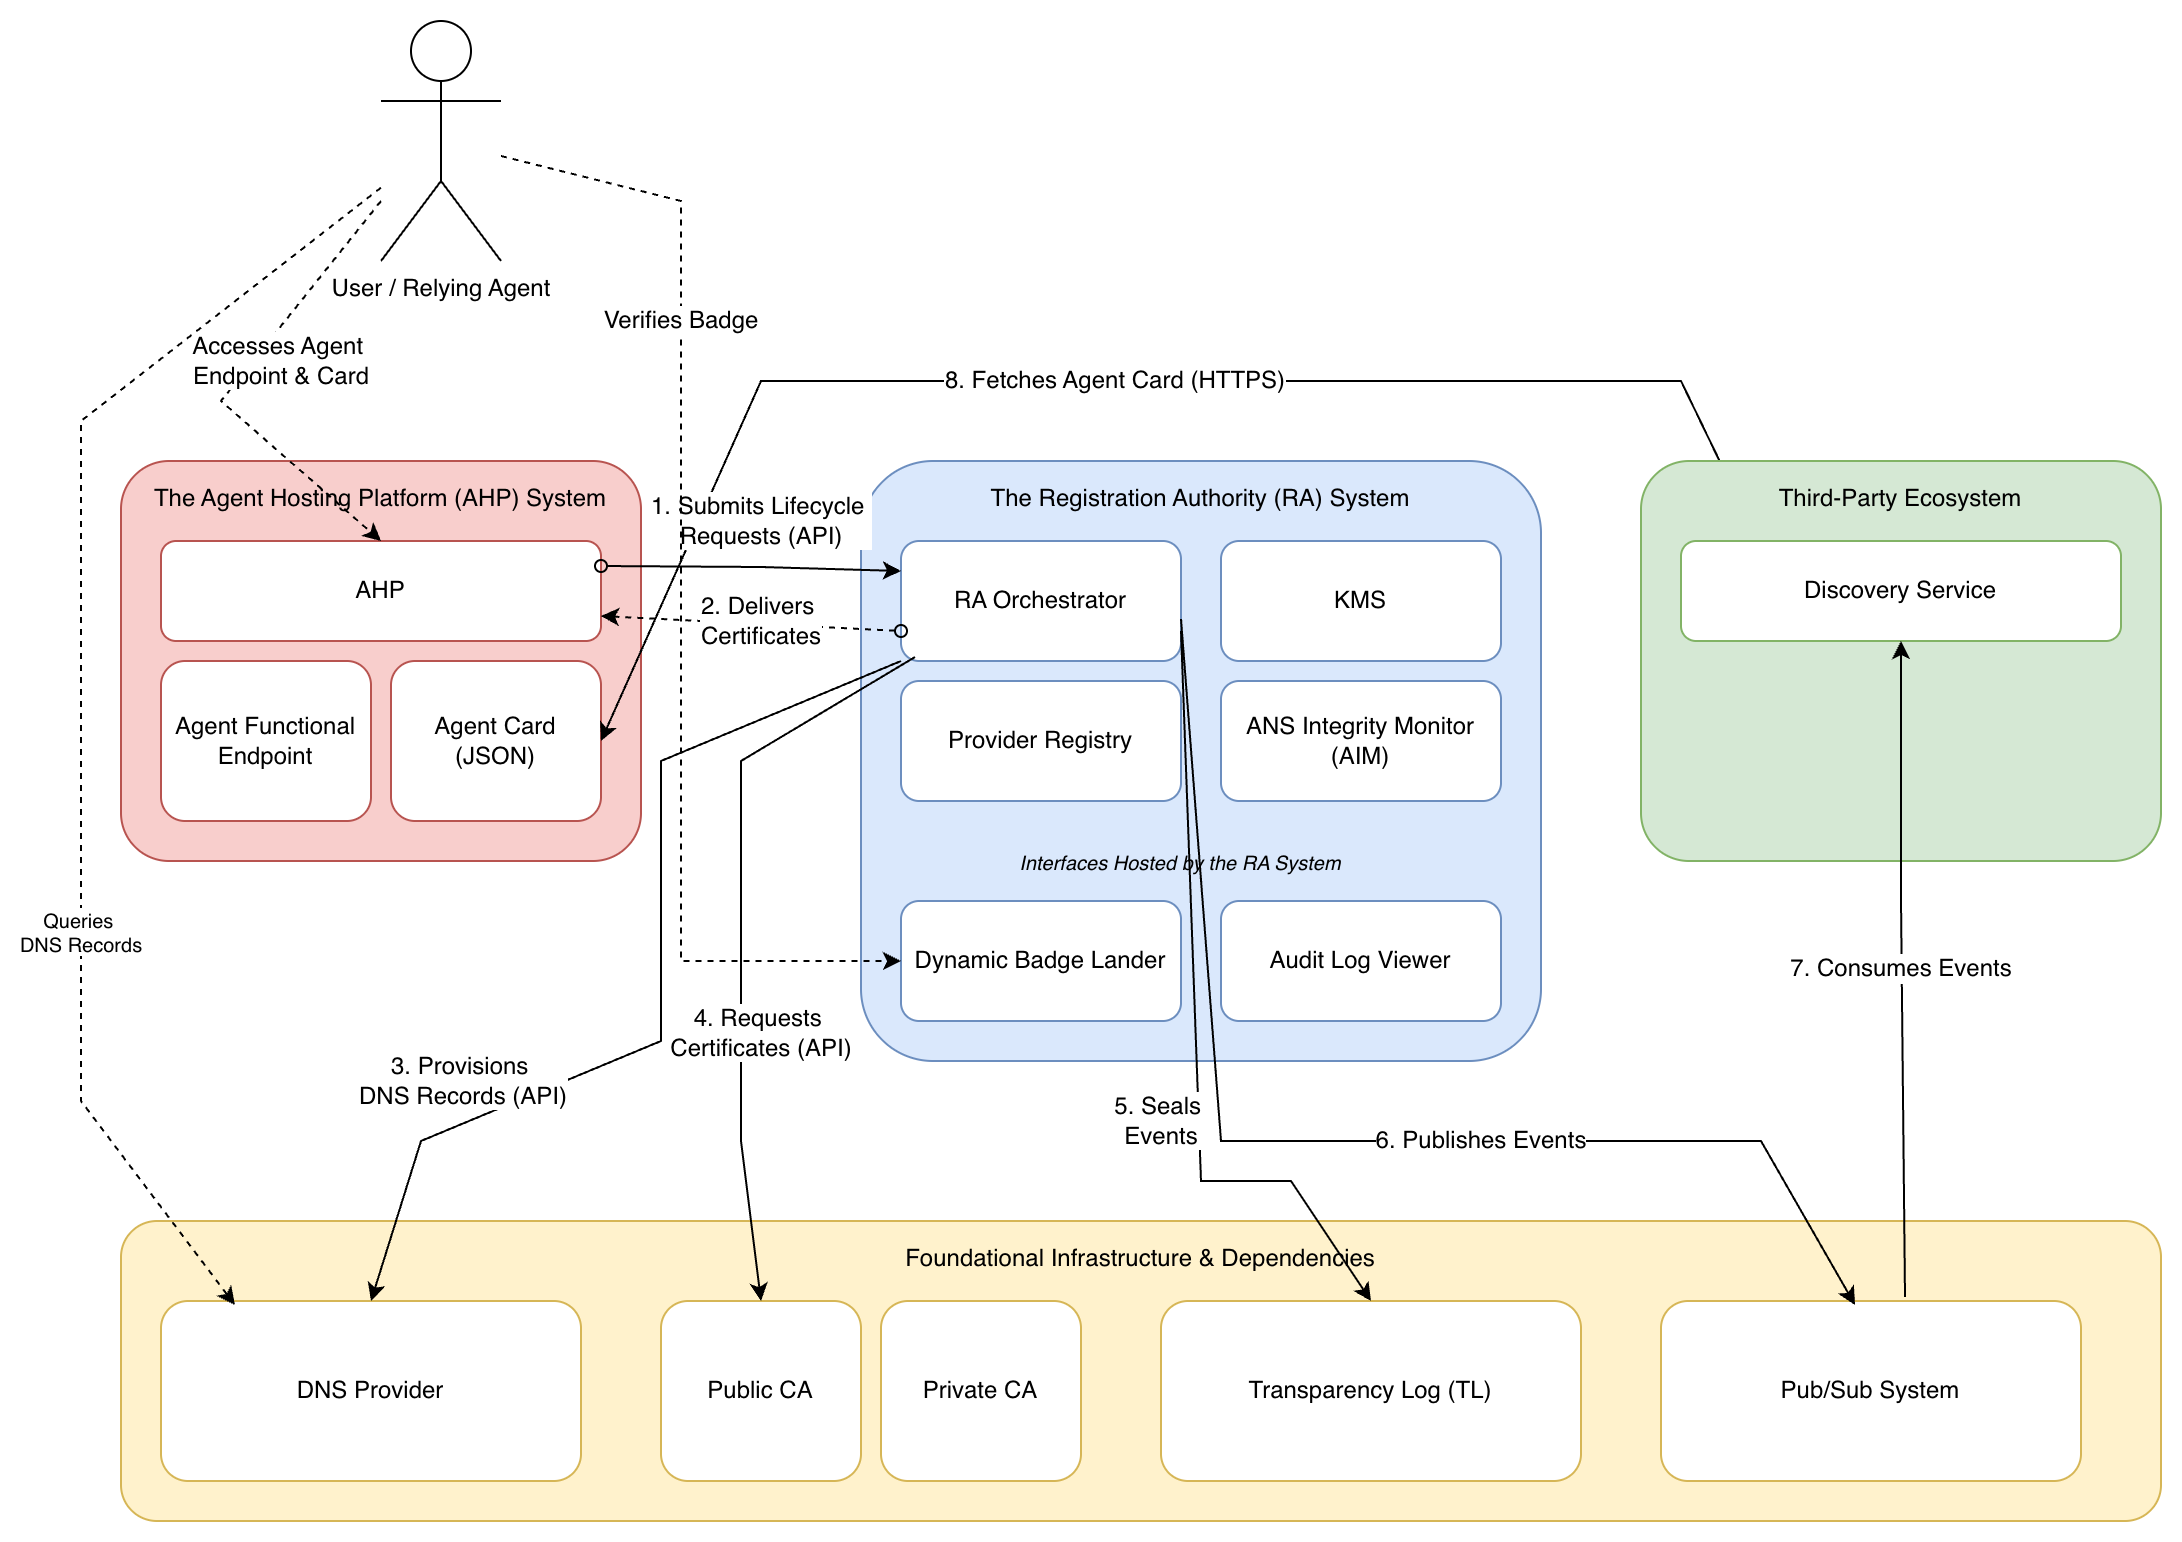

The diagram above was exported from draw.io. Its source (the exported page's mxGraphModel, read from the mxfile embedded in the PNG):
<mxGraphModel dx="1148" dy="812" grid="1" gridSize="10" guides="1" tooltips="1" connect="1" arrows="1" fold="1" page="1" pageScale="1" pageWidth="850" pageHeight="1100" math="0" shadow="0">
  <root>
    <mxCell id="0" />
    <mxCell id="1" parent="0" />
    <mxCell id="xYWmZsiBrtKuwxIkXUpv-6" parent="1" style="rounded=1;whiteSpace=wrap;html=1;arcSize=12;align=center;verticalAlign=top;spacingTop=5;fillColor=#f8cecc;strokeColor=#b85450;" value="The Agent Hosting Platform (AHP) System" vertex="1">
      <mxGeometry height="200" width="260" x="60" y="280" as="geometry" />
    </mxCell>
    <mxCell id="xYWmZsiBrtKuwxIkXUpv-7" parent="xYWmZsiBrtKuwxIkXUpv-6" style="rounded=1;whiteSpace=wrap;html=1;fillColor=#ffffff;strokeColor=#b85450;" value="AHP" vertex="1">
      <mxGeometry height="50" width="220" x="20" y="40" as="geometry" />
    </mxCell>
    <mxCell id="xYWmZsiBrtKuwxIkXUpv-8" parent="xYWmZsiBrtKuwxIkXUpv-6" style="rounded=1;whiteSpace=wrap;html=1;fillColor=#ffffff;strokeColor=#b85450;" value="Agent Functional Endpoint" vertex="1">
      <mxGeometry height="80" width="105" x="20" y="100" as="geometry" />
    </mxCell>
    <mxCell id="xYWmZsiBrtKuwxIkXUpv-9" parent="xYWmZsiBrtKuwxIkXUpv-6" style="rounded=1;whiteSpace=wrap;html=1;fillColor=#ffffff;strokeColor=#b85450;" value="Agent Card (JSON)" vertex="1">
      <mxGeometry height="80" width="105" x="135" y="100" as="geometry" />
    </mxCell>
    <mxCell id="xYWmZsiBrtKuwxIkXUpv-24" edge="1" parent="1" source="xYWmZsiBrtKuwxIkXUpv-16" style="endArrow=classic;html=1;rounded=0;fontSize=12;exitX=0.182;exitY=0.06;exitDx=0;exitDy=0;entryX=1;entryY=0.5;entryDx=0;entryDy=0;exitPerimeter=0;" target="xYWmZsiBrtKuwxIkXUpv-9" value="8. Fetches Agent Card (HTTPS)">
      <mxGeometry height="50" relative="1" width="50" as="geometry">
        <Array as="points">
          <mxPoint x="840" y="240" />
          <mxPoint x="380" y="240" />
        </Array>
        <mxPoint x="840" y="360" as="sourcePoint" />
        <mxPoint x="300" y="440" as="targetPoint" />
      </mxGeometry>
    </mxCell>
    <mxCell id="xYWmZsiBrtKuwxIkXUpv-1" parent="1" style="rounded=1;whiteSpace=wrap;html=1;arcSize=12;align=center;verticalAlign=top;spacingTop=5;fillColor=#dae8fc;strokeColor=#6c8ebf;" value="The Registration Authority (RA) System" vertex="1">
      <mxGeometry height="300" width="340" x="430" y="280" as="geometry" />
    </mxCell>
    <mxCell id="xYWmZsiBrtKuwxIkXUpv-2" parent="xYWmZsiBrtKuwxIkXUpv-1" style="rounded=1;whiteSpace=wrap;html=1;fillColor=#ffffff;strokeColor=#6c8ebf;" value="RA Orchestrator" vertex="1">
      <mxGeometry height="60" width="140" x="20" y="40" as="geometry" />
    </mxCell>
    <mxCell id="xYWmZsiBrtKuwxIkXUpv-3" parent="xYWmZsiBrtKuwxIkXUpv-1" style="rounded=1;whiteSpace=wrap;html=1;fillColor=#ffffff;strokeColor=#6c8ebf;" value="KMS" vertex="1">
      <mxGeometry height="60" width="140" x="180" y="40" as="geometry" />
    </mxCell>
    <mxCell id="xYWmZsiBrtKuwxIkXUpv-4" parent="xYWmZsiBrtKuwxIkXUpv-1" style="rounded=1;whiteSpace=wrap;html=1;fillColor=#ffffff;strokeColor=#6c8ebf;" value="Provider Registry" vertex="1">
      <mxGeometry height="60" width="140" x="20" y="110" as="geometry" />
    </mxCell>
    <mxCell id="xYWmZsiBrtKuwxIkXUpv-5" parent="xYWmZsiBrtKuwxIkXUpv-1" style="rounded=1;whiteSpace=wrap;html=1;fillColor=#ffffff;strokeColor=#6c8ebf;" value="ANS Integrity Monitor (AIM)" vertex="1">
      <mxGeometry height="60" width="140" x="180" y="110" as="geometry" />
    </mxCell>
    <mxCell id="xYWmZsiBrtKuwxIkXUpv-10" parent="1" style="rounded=1;whiteSpace=wrap;html=1;arcSize=12;align=center;verticalAlign=top;spacingTop=5;fillColor=#fff2cc;strokeColor=#d6b656;" value="Foundational Infrastructure &amp; Dependencies" vertex="1">
      <mxGeometry height="150" width="1020" x="60" y="660" as="geometry" />
    </mxCell>
    <mxCell id="xYWmZsiBrtKuwxIkXUpv-11" parent="xYWmZsiBrtKuwxIkXUpv-10" style="rounded=1;whiteSpace=wrap;html=1;fillColor=#ffffff;strokeColor=#d6b656;" value="DNS Provider" vertex="1">
      <mxGeometry height="90" width="210" x="20" y="40" as="geometry" />
    </mxCell>
    <mxCell id="xYWmZsiBrtKuwxIkXUpv-12" parent="xYWmZsiBrtKuwxIkXUpv-10" style="rounded=1;whiteSpace=wrap;html=1;fillColor=#ffffff;strokeColor=#d6b656;" value="Public CA" vertex="1">
      <mxGeometry height="90" width="100" x="270" y="40" as="geometry" />
    </mxCell>
    <mxCell id="xYWmZsiBrtKuwxIkXUpv-12b" parent="xYWmZsiBrtKuwxIkXUpv-10" style="rounded=1;whiteSpace=wrap;html=1;fillColor=#ffffff;strokeColor=#d6b656;" value="Private CA" vertex="1">
      <mxGeometry height="90" width="100" x="380" y="40" as="geometry" />
    </mxCell>
    <mxCell id="xYWmZsiBrtKuwxIkXUpv-13" parent="xYWmZsiBrtKuwxIkXUpv-10" style="rounded=1;whiteSpace=wrap;html=1;fillColor=#ffffff;strokeColor=#d6b656;" value="Transparency Log (TL)" vertex="1">
      <mxGeometry height="90" width="210" x="520" y="40" as="geometry" />
    </mxCell>
    <mxCell id="xYWmZsiBrtKuwxIkXUpv-14" parent="xYWmZsiBrtKuwxIkXUpv-10" style="rounded=1;whiteSpace=wrap;html=1;fillColor=#ffffff;strokeColor=#d6b656;" value="Pub/Sub System" vertex="1">
      <mxGeometry height="90" width="210" x="770" y="40" as="geometry" />
    </mxCell>
    <mxCell id="xYWmZsiBrtKuwxIkXUpv-15" parent="1" style="rounded=1;whiteSpace=wrap;html=1;arcSize=12;align=center;verticalAlign=top;spacingTop=5;fillColor=#d5e8d4;strokeColor=#82b366;" value="Third-Party Ecosystem" vertex="1">
      <mxGeometry height="200" width="260" x="820" y="280" as="geometry" />
    </mxCell>
    <mxCell id="xYWmZsiBrtKuwxIkXUpv-16" parent="xYWmZsiBrtKuwxIkXUpv-15" style="rounded=1;whiteSpace=wrap;html=1;fillColor=#ffffff;strokeColor=#82b366;" value="Discovery Service" vertex="1">
      <mxGeometry height="50" width="220" x="20" y="40" as="geometry" />
    </mxCell>
    <mxCell id="xYWmZsiBrtKuwxIkXUpv-17" edge="1" parent="1" source="xYWmZsiBrtKuwxIkXUpv-7" style="endArrow=classic;html=1;rounded=0;fontSize=12;entryX=0;entryY=0.25;entryDx=0;entryDy=0;exitX=1;exitY=0.25;exitDx=0;exitDy=0;startArrow=oval;startFill=0;" target="xYWmZsiBrtKuwxIkXUpv-2" value="1. Submits Lifecycle&amp;nbsp;&lt;div&gt;Requests (API)&lt;/div&gt;">
      <mxGeometry height="50" relative="1" width="50" x="0.0646" y="23" as="geometry">
        <mxPoint x="-1" as="offset" />
        <Array as="points">
          <mxPoint x="380" y="333" />
        </Array>
        <mxPoint x="330" y="365" as="sourcePoint" />
        <mxPoint x="380" y="365" as="targetPoint" />
      </mxGeometry>
    </mxCell>
    <mxCell id="xYWmZsiBrtKuwxIkXUpv-18" edge="1" parent="1" source="xYWmZsiBrtKuwxIkXUpv-2" style="endArrow=classic;html=1;rounded=0;fontSize=12;dashed=1;exitX=0;exitY=0.75;exitDx=0;exitDy=0;entryX=1;entryY=0.75;entryDx=0;entryDy=0;startArrow=oval;startFill=0;" target="xYWmZsiBrtKuwxIkXUpv-7" value="2. Delivers&amp;nbsp;&lt;div&gt;Certificates&lt;/div&gt;">
      <mxGeometry height="50" relative="1" width="50" x="-0.0657" y="-1" as="geometry">
        <mxPoint y="-1" as="offset" />
        <mxPoint x="390" y="410" as="sourcePoint" />
        <mxPoint x="280" y="540" as="targetPoint" />
      </mxGeometry>
    </mxCell>
    <mxCell id="xYWmZsiBrtKuwxIkXUpv-19" edge="1" parent="1" source="xYWmZsiBrtKuwxIkXUpv-2" style="endArrow=classic;html=1;rounded=0;fontSize=12;exitX=0;exitY=1;exitDx=0;exitDy=0;entryX=0.5;entryY=0;entryDx=0;entryDy=0;" target="xYWmZsiBrtKuwxIkXUpv-11" value="3. Provisions&amp;nbsp;&lt;div&gt;DNS Records (API)&lt;/div&gt;">
      <mxGeometry height="50" relative="1" width="50" x="0.5273" y="-20" as="geometry">
        <mxPoint as="offset" />
        <Array as="points">
          <mxPoint x="330" y="430" />
          <mxPoint x="330" y="570" />
          <mxPoint x="210" y="620" />
        </Array>
        <mxPoint x="420" y="390" as="sourcePoint" />
        <mxPoint x="470" y="390" as="targetPoint" />
      </mxGeometry>
    </mxCell>
    <mxCell id="xYWmZsiBrtKuwxIkXUpv-20" edge="1" parent="1" source="xYWmZsiBrtKuwxIkXUpv-2" style="endArrow=classic;html=1;rounded=0;fontSize=12;exitX=0.05;exitY=0.967;exitDx=0;exitDy=0;entryX=0.5;entryY=0;entryDx=0;entryDy=0;exitPerimeter=0;" target="xYWmZsiBrtKuwxIkXUpv-12" value="4. Requests&amp;nbsp;&lt;div&gt;Certificates (API)&lt;/div&gt;">
      <mxGeometry height="50" relative="1" width="50" x="0.2745" y="10" as="geometry">
        <mxPoint as="offset" />
        <Array as="points">
          <mxPoint x="370" y="430" />
          <mxPoint x="370" y="620" />
        </Array>
        <mxPoint x="460" y="390" as="sourcePoint" />
        <mxPoint x="510" y="390" as="targetPoint" />
      </mxGeometry>
    </mxCell>
    <mxCell id="xYWmZsiBrtKuwxIkXUpv-21" edge="1" parent="1" source="xYWmZsiBrtKuwxIkXUpv-2" style="endArrow=classic;html=1;rounded=0;fontSize=12;exitX=1;exitY=0.75;exitDx=0;exitDy=0;entryX=0.5;entryY=0;entryDx=0;entryDy=0;" target="xYWmZsiBrtKuwxIkXUpv-13" value="5. Seals&amp;nbsp;&lt;div&gt;Events&lt;/div&gt;">
      <mxGeometry height="50" relative="1" width="50" x="0.2464" y="-19" as="geometry">
        <mxPoint as="offset" />
        <Array as="points">
          <mxPoint x="600" y="640" />
          <mxPoint x="645" y="640" />
        </Array>
        <mxPoint x="520" y="390" as="sourcePoint" />
        <mxPoint x="570" y="390" as="targetPoint" />
      </mxGeometry>
    </mxCell>
    <mxCell id="xYWmZsiBrtKuwxIkXUpv-22" edge="1" parent="1" source="xYWmZsiBrtKuwxIkXUpv-2" style="endArrow=classic;html=1;rounded=0;fontSize=12;exitX=1;exitY=0.65;exitDx=0;exitDy=0;entryX=0.462;entryY=0.022;entryDx=0;entryDy=0;exitPerimeter=0;entryPerimeter=0;" target="xYWmZsiBrtKuwxIkXUpv-14" value="6. Publishes Events">
      <mxGeometry height="50" relative="1" width="50" x="0.2511" as="geometry">
        <mxPoint as="offset" />
        <Array as="points">
          <mxPoint x="610" y="620" />
          <mxPoint x="760" y="620" />
          <mxPoint x="880" y="620" />
        </Array>
        <mxPoint x="550" y="390" as="sourcePoint" />
        <mxPoint x="600" y="390" as="targetPoint" />
      </mxGeometry>
    </mxCell>
    <mxCell id="xYWmZsiBrtKuwxIkXUpv-23" edge="1" parent="1" source="xYWmZsiBrtKuwxIkXUpv-14" style="endArrow=classic;html=1;rounded=0;fontSize=12;exitX=0.581;exitY=-0.022;exitDx=0;exitDy=0;exitPerimeter=0;" value="7. Consumes Events">
      <mxGeometry height="50" relative="1" width="50" as="geometry">
        <Array as="points">
          <mxPoint x="950" y="500" />
        </Array>
        <mxPoint x="895" y="480" as="sourcePoint" />
        <mxPoint x="950" y="370" as="targetPoint" />
      </mxGeometry>
    </mxCell>
    <mxCell id="xYWmZsiBrtKuwxIkXUpv-25" parent="1" style="shape=umlActor;verticalLabelPosition=bottom;verticalAlign=top;html=1;outlineConnect=0;" value="User / Relying Agent" vertex="1">
      <mxGeometry height="120" width="60" x="190" y="60" as="geometry" />
    </mxCell>
    <mxCell id="xYWmZsiBrtKuwxIkXUpv-26" edge="1" parent="1" source="xYWmZsiBrtKuwxIkXUpv-25" style="endArrow=classic;html=1;rounded=0;fontSize=10;dashed=1;entryX=0.176;entryY=0.022;entryDx=0;entryDy=0;entryPerimeter=0;" target="xYWmZsiBrtKuwxIkXUpv-11" value="Queries&amp;nbsp;&lt;div&gt;DNS Records&lt;/div&gt;">
      <mxGeometry height="50" relative="1" width="50" x="0.3518" as="geometry">
        <mxPoint as="offset" />
        <Array as="points">
          <mxPoint x="40" y="260" />
          <mxPoint x="40" y="600" />
        </Array>
        <mxPoint x="220" y="190" as="sourcePoint" />
        <mxPoint x="168" y="700" as="targetPoint" />
      </mxGeometry>
    </mxCell>
    <mxCell id="xYWmZsiBrtKuwxIkXUpv-27" edge="1" parent="1" style="endArrow=classic;html=1;rounded=0;fontSize=12;dashed=1;entryX=0.5;entryY=0;entryDx=0;entryDy=0;" target="xYWmZsiBrtKuwxIkXUpv-7" value="Accesses Agent&amp;nbsp;&lt;div&gt;Endpoint &amp;amp; Card&lt;/div&gt;">
      <mxGeometry height="50" relative="1" width="50" x="-0.2004" y="11" as="geometry">
        <mxPoint as="offset" />
        <Array as="points">
          <mxPoint x="110" y="250" />
        </Array>
        <mxPoint x="190" y="150" as="sourcePoint" />
        <mxPoint x="177" y="710" as="targetPoint" />
      </mxGeometry>
    </mxCell>
    <mxCell id="xYWmZsiBrtKuwxIkXUpv-28" parent="1" style="rounded=1;whiteSpace=wrap;html=1;fillColor=#ffffff;strokeColor=#6c8ebf;" value="Dynamic Badge Lander" vertex="1">
      <mxGeometry height="60" width="140" x="450" y="500" as="geometry" />
    </mxCell>
    <mxCell id="xYWmZsiBrtKuwxIkXUpv-29" parent="1" style="rounded=1;whiteSpace=wrap;html=1;fillColor=#ffffff;strokeColor=#6c8ebf;" value="Audit Log Viewer" vertex="1">
      <mxGeometry height="60" width="140" x="610" y="500" as="geometry" />
    </mxCell>
    <mxCell id="xYWmZsiBrtKuwxIkXUpv-31" edge="1" parent="1" source="xYWmZsiBrtKuwxIkXUpv-25" style="endArrow=classic;html=1;rounded=0;fontSize=12;dashed=1;" target="xYWmZsiBrtKuwxIkXUpv-28" value="Verifies Badge">
      <mxGeometry height="50" relative="1" width="50" x="-0.4757" as="geometry">
        <mxPoint as="offset" />
        <Array as="points">
          <mxPoint x="340" y="150" />
          <mxPoint x="340" y="530" />
        </Array>
        <mxPoint x="230" y="200" as="sourcePoint" />
        <mxPoint x="200" y="330" as="targetPoint" />
      </mxGeometry>
    </mxCell>
    <mxCell id="xYWmZsiBrtKuwxIkXUpv-30" parent="1" style="text;html=1;strokeColor=none;fillColor=none;align=center;verticalAlign=middle;whiteSpace=wrap;rounded=0;fontSize=10;fontStyle=2" value="Interfaces Hosted by the RA System" vertex="1">
      <mxGeometry height="20" width="200" x="490" y="470" as="geometry" />
    </mxCell>
  </root>
</mxGraphModel>